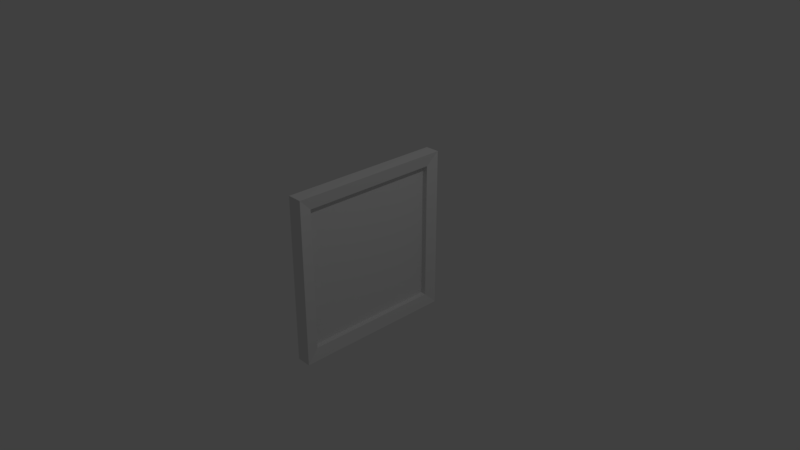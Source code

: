 # Source: tableau.blend  (saved by Blender 2.79.0; exported with 4.5.12 LTS)
import bpy
from mathutils import Matrix  # noqa: F401  (used for matrix-valued properties, if any)

bpy.ops.wm.read_factory_settings(use_empty=True)
scene = bpy.context.scene
scene.name = 'Scene'

# ---- collections
col_collection_1 = bpy.data.collections.new('Collection 1'); scene.collection.children.link(col_collection_1)

# ---- materials (node trees are filled in below, after node groups)
mat_material = bpy.data.materials.new('Material')
mat_material.alpha_threshold = 0.0
mat_material.use_transparent_shadow = False
mat_material.roughness = 0.5
mat_material.line_color = (0.0, 0.0, 0.0, 1.0)

# ---- material node trees

# ---- world
world_world = bpy.data.worlds.new('World'); scene.world = world_world
world_world.color = (0.05088, 0.05088, 0.05088)
world_world.use_sun_shadow = False
world_world.sun_shadow_jitter_overblur = 0.0
world_world.cycles.sampling_method = 'MANUAL'

# ---- cameras
cam_camera = bpy.data.cameras.new('Camera')
cam_camera.clip_end = 100.0
cam_camera.lens = 35.0
cam_camera.sensor_width = 32.0
cam_camera.sensor_height = 18.0
cam_camera.ortho_scale = 7.314
cam_camera.dof.focus_distance = 0.0
cam_camera.dof.aperture_fstop = 128.0

# ---- lights
light_lamp = bpy.data.lights.new('Lamp', 'POINT')
light_lamp.transmission_factor = 0.0
light_lamp.cutoff_distance = 30.0
light_lamp.energy = 100.0
light_lamp.shadow_buffer_clip_start = 1.001
light_lamp.shadow_soft_size = 0.1
light_lamp.shadow_maximum_resolution = 0.006
light_lamp.use_absolute_resolution = True

# ---- meshes
me_cube = bpy.data.meshes.new('Cube')
me_cube.from_pydata([(-1.355, -1.125, 1.138), (1.355, -1.125, 1.138), (1.0, -0.9561, 0.9663), (-1.0, -0.9561, 0.9663), (0.0, -0.9561, 0.9663), (1.355, 0.0, 1.138), (-1.355, 0.0, 1.138), (-1.355, 1.125, 1.138), (1.355, 1.125, 1.138), (-1.0, 0.0, 0.9663), (1.0, 0.9561, 0.9663), (-1.0, 0.9561, 0.9663), (1.0, 0.0, 0.9663), (0.0, 0.9561, 0.9663), (0.0, 0.0, 0.9663), (-1.355, -1.125, -1.138), (1.355, -1.125, -1.138), (1.0, -0.9561, -0.9663), (-1.0, -0.9561, -0.9663), (-1.355, -1.125, 0.0), (1.355, -1.125, 0.0), (1.0, -0.9561, 0.0), (-1.0, -0.9561, 0.0), (0.0, -0.9561, -0.9663), (0.0, -0.9561, 0.0), (1.355, 0.0, -1.138), (-1.355, 0.0, -1.138), (-1.355, 1.125, -1.138), (1.355, 1.125, -1.138), (-1.0, 0.0, -0.9663), (1.0, 0.9561, -0.9663), (-1.0, 0.9561, -0.9663), (1.0, 0.0, -0.9663), (-1.355, 1.125, 0.0), (1.355, 1.125, 0.0), (1.0, 0.9561, 0.0), (-1.0, 0.9561, 0.0), (0.0, 0.9561, -0.9663), (0.0, 0.0, -0.9663), (0.0, 0.9561, 0.0)], [], [(9, 3, 0, 6), (4, 3, 9, 14), (4, 2, 21, 24), (0, 1, 5, 6), (0, 3, 22, 19), (5, 1, 2, 12), (2, 1, 20, 21), (1, 0, 19, 20), (3, 4, 24, 22), (2, 4, 14, 12), (9, 6, 7, 11), (13, 14, 9, 11), (13, 39, 35, 10), (7, 6, 5, 8), (7, 33, 36, 11), (5, 12, 10, 8), (10, 35, 34, 8), (8, 34, 33, 7), (11, 36, 39, 13), (10, 12, 14, 13), (29, 26, 15, 18), (23, 38, 29, 18), (23, 24, 21, 17), (15, 26, 25, 16), (15, 19, 22, 18), (25, 32, 17, 16), (17, 21, 20, 16), (16, 20, 19, 15), (18, 22, 24, 23), (17, 32, 38, 23), (29, 31, 27, 26), (37, 31, 29, 38), (37, 30, 35, 39), (27, 28, 25, 26), (27, 31, 36, 33), (25, 28, 30, 32), (30, 28, 34, 35), (28, 27, 33, 34), (31, 37, 39, 36), (30, 37, 38, 32), (14, 4, 24, 23, 38, 37, 39, 13)])
me_cube.materials.append(mat_material)
me_cube.use_remesh_preserve_volume = False
me_cube.use_remesh_preserve_attributes = False
me_cube.use_mirror_vertex_groups = False
me_cube.update()

# ---- objects
ob_cube = bpy.data.objects.new('Cube', me_cube)
ob_lamp = bpy.data.objects.new('Lamp', light_lamp)
ob_camera = bpy.data.objects.new('Camera', cam_camera)

# ---- transforms, parenting, visibility, modifiers, constraints
ob_cube.location = (0.0, 0.0, 0.0)
ob_cube.scale = (0.07388, 1.0, 1.0)
ob_cube.lock_rotations_4d = False
ob_cube.empty_display_type = 'ARROWS'
ob_cube.lineart.crease_threshold = 0.0
ob_lamp.location = (4.076, 1.005, 5.904)
ob_lamp.rotation_euler = (0.6503, 0.05522, 1.866)
ob_lamp.lock_rotations_4d = False
ob_lamp.empty_display_type = 'ARROWS'
ob_lamp.color = (0.0, 0.0, 0.0, 0.0)
ob_lamp.lineart.crease_threshold = 0.0
ob_camera.location = (7.481, -6.508, 5.344)
ob_camera.rotation_euler = (1.109, 0.0, 0.8149)
ob_camera.lock_rotations_4d = False
ob_camera.empty_display_type = 'ARROWS'
ob_camera.color = (0.0, 0.0, 0.0, 0.0)
ob_camera.display_type = 'WIRE'
ob_camera.lineart.crease_threshold = 0.0

# ---- collection membership
col_collection_1.objects.link(ob_cube)
col_collection_1.objects.link(ob_lamp)
col_collection_1.objects.link(ob_camera)

# ---- scene / render settings (as saved in the file)
scene.camera = ob_camera
scene.frame_start = 1; scene.frame_end = 250; scene.frame_set(1)
scene.render.engine = 'BLENDER_EEVEE_NEXT'
scene.render.resolution_percentage = 50
scene.render.dither_intensity = 0.0
scene.cycles.use_denoising = False
scene.cycles.samples = 128
scene.cycles.sampling_pattern = 'TABULATED_SOBOL'
scene.cycles.use_adaptive_sampling = False
scene.cycles.use_light_tree = False
scene.cycles.blur_glossy = 0.0
scene.cycles.sample_clamp_indirect = 0.0
scene.view_settings.view_transform = 'Standard'
bpy.context.view_layer.update()
